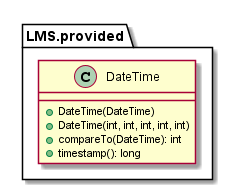

The diagram above was rendered by PlantUML. Its source (embedded in the PNG):
@startuml

    namespace LMS.provided {
        class DateTime {
            +DateTime(DateTime)
            +DateTime(int, int, int, int, int)
            +compareTo(DateTime): int
            +timestamp(): long
        }
    }

@enduml